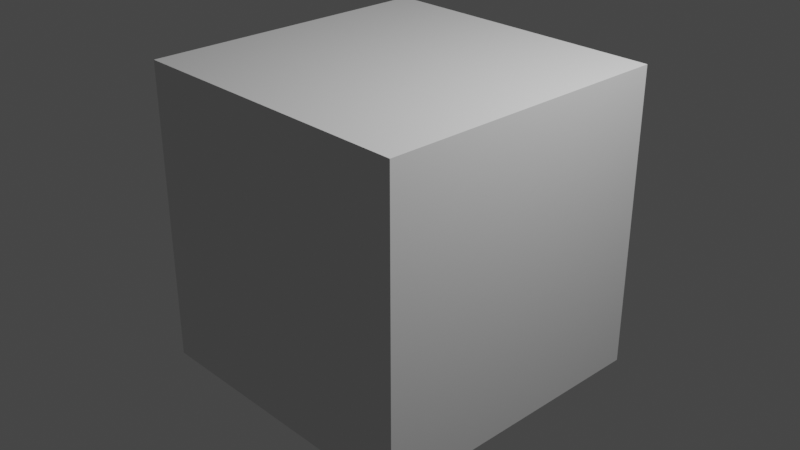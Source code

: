 # Source: untitled.blend  (saved by Blender 3.3.6; exported with 4.5.12 LTS)
import bpy
from mathutils import Matrix  # noqa: F401  (used for matrix-valued properties, if any)

bpy.ops.wm.read_factory_settings(use_empty=True)
scene = bpy.context.scene
scene.name = 'Scene'

# ---- collections
col_collection = bpy.data.collections.new('Collection'); scene.collection.children.link(col_collection)

# ---- materials (node trees are filled in below, after node groups)
mat_material = bpy.data.materials.new('Material')
mat_material.alpha_threshold = 0.0
mat_material.use_transparent_shadow = False
mat_material.roughness = 0.5
mat_material.line_color = (0.0, 0.0, 0.0, 1.0)

# ---- material node trees
mat_material.use_nodes = True; mat_material.node_tree.nodes.clear()
_N = mat_material.node_tree.nodes; _L = mat_material.node_tree.links
n0 = _N.new('ShaderNodeOutputMaterial'); n0.name = 'Material Output'; n0.location = (300, 300)
n1 = _N.new('ShaderNodeBsdfPrincipled'); n1.name = 'Principled BSDF'; n1.location = (10, 300)
n1.distribution = 'GGX'
n1.subsurface_method = 'RANDOM_WALK_SKIN'
n1.inputs[3].default_value = 1.45
n1.inputs[27].default_value = (0.0, 0.0, 0.0, 1.0)
n1.inputs[28].default_value = 1.0
_L.new(n1.outputs[0], n0.inputs[0])
n0.is_active_output = True

# ---- world
world_world = bpy.data.worlds.new('World'); scene.world = world_world
world_world.use_nodes = True; world_world.node_tree.nodes.clear()
_N = world_world.node_tree.nodes; _L = world_world.node_tree.links
n0 = _N.new('ShaderNodeOutputWorld'); n0.name = 'World Output'; n0.location = (300, 300)
n1 = _N.new('ShaderNodeBackground'); n1.name = 'Background'; n1.location = (10, 300)
n1.inputs[0].default_value = (0.05088, 0.05088, 0.05088, 1.0)
_L.new(n1.outputs[0], n0.inputs[0])
n0.is_active_output = True
world_world.color = (0.05088, 0.05088, 0.05088)
world_world.use_sun_shadow = False
world_world.sun_shadow_jitter_overblur = 0.0

# ---- cameras
cam_camera = bpy.data.cameras.new('Camera')
cam_camera.clip_end = 100.0
cam_camera.ortho_scale = 7.314

# ---- lights
light_light = bpy.data.lights.new('Light', 'POINT')
light_light.transmission_factor = 0.0
light_light.energy = 1000.0
light_light.shadow_soft_size = 0.1
light_light.shadow_maximum_resolution = 0.006
light_light.use_absolute_resolution = True

# ---- meshes
me_cube = bpy.data.meshes.new('Cube')
me_cube.from_pydata([(1.0, 1.0, 1.0), (1.0, 1.0, -1.0), (1.0, -1.0, 1.0), (1.0, -1.0, -1.0), (-1.0, 1.0, 1.0), (-1.0, 1.0, -1.0), (-1.0, -1.0, 1.0), (-1.0, -1.0, -1.0)], [], [(0, 4, 6, 2), (3, 2, 6, 7), (7, 6, 4, 5), (5, 1, 3, 7), (1, 0, 2, 3), (5, 4, 0, 1)])
_uv = me_cube.uv_layers.new(name='UVMap')
_uv.uv.foreach_set('vector', [0.625, 0.5, 0.875, 0.5, 0.875, 0.75, 0.625, 0.75, 0.375, 0.75, 0.625, 0.75, 0.625, 1.0, 0.375, 1.0, 0.375, 0.0, 0.625, 0.0, 0.625, 0.25, 0.375, 0.25, 0.125, 0.5, 0.375, 0.5, 0.375, 0.75, 0.125, 0.75, 0.375, 0.5, 0.625, 0.5, 0.625, 0.75, 0.375, 0.75, 0.375, 0.25, 0.625, 0.25, 0.625, 0.5, 0.375, 0.5])
me_cube.materials.append(mat_material)
me_cube.use_mirror_vertex_groups = False
me_cube.update()
me_cube_001 = bpy.data.meshes.new('Cube.001')
me_cube_001.from_pydata([(-1.0, -1.0, -1.0), (-1.0, -1.0, 1.0), (-1.0, 1.0, -1.0), (-1.0, 1.0, 1.0), (1.0, -1.0, -1.0), (1.0, -1.0, 1.0), (1.0, 1.0, -1.0), (1.0, 1.0, 1.0)], [], [(0, 1, 3, 2), (2, 3, 7, 6), (6, 7, 5, 4), (4, 5, 1, 0), (2, 6, 4, 0), (7, 3, 1, 5)])
_uv = me_cube_001.uv_layers.new(name='UVMap')
_uv.uv.foreach_set('vector', [0.375, 0.0, 0.625, 0.0, 0.625, 0.25, 0.375, 0.25, 0.375, 0.25, 0.625, 0.25, 0.625, 0.5, 0.375, 0.5, 0.375, 0.5, 0.625, 0.5, 0.625, 0.75, 0.375, 0.75, 0.375, 0.75, 0.625, 0.75, 0.625, 1.0, 0.375, 1.0, 0.125, 0.5, 0.375, 0.5, 0.375, 0.75, 0.125, 0.75, 0.625, 0.5, 0.875, 0.5, 0.875, 0.75, 0.625, 0.75])
me_cube_001.update()

# ---- objects
ob_cube = bpy.data.objects.new('Cube', me_cube)
ob_light = bpy.data.objects.new('Light', light_light)
ob_camera = bpy.data.objects.new('Camera', cam_camera)
ob_cubescene = bpy.data.objects.new('CubeScene', me_cube_001)

# ---- transforms, parenting, visibility, modifiers, constraints
ob_cube.location = (0.0, 0.0, 0.0)
ob_cube.lock_rotations_4d = False
ob_cube.empty_display_type = 'ARROWS'
ob_cube.lineart.crease_threshold = 0.0
ob_light.location = (4.076, 1.005, 5.904)
ob_light.rotation_euler = (0.6503, 0.05522, 1.866)
ob_light.lock_rotations_4d = False
ob_light.empty_display_type = 'ARROWS'
ob_light.color = (0.0, 0.0, 0.0, 0.0)
ob_light.lineart.crease_threshold = 0.0
ob_camera.location = (7.359, -6.926, 4.958)
ob_camera.rotation_euler = (1.109, 0.0, 0.8149)
ob_camera.lock_rotations_4d = False
ob_camera.empty_display_type = 'ARROWS'
ob_camera.color = (0.0, 0.0, 0.0, 0.0)
ob_camera.display_type = 'WIRE'
ob_camera.lineart.crease_threshold = 0.0
ob_cubescene.location = (0.0, 0.0, 0.0)
ob_cubescene.scale = (1.653, 1.653, 1.653)
ob_cubescene.display_type = 'WIRE'

# ---- collection membership
col_collection.objects.link(ob_cube)
col_collection.objects.link(ob_light)
col_collection.objects.link(ob_camera)
col_collection.objects.link(ob_cubescene)

# ---- scene / render settings (as saved in the file)
scene.camera = ob_camera
scene.frame_start = 1; scene.frame_end = 250; scene.frame_set(1)
scene.render.engine = 'BLENDER_EEVEE_NEXT'
scene.cycles.sampling_pattern = 'TABULATED_SOBOL'
scene.cycles.use_light_tree = False
scene.view_settings.view_transform = 'Filmic'
bpy.context.view_layer.update()
